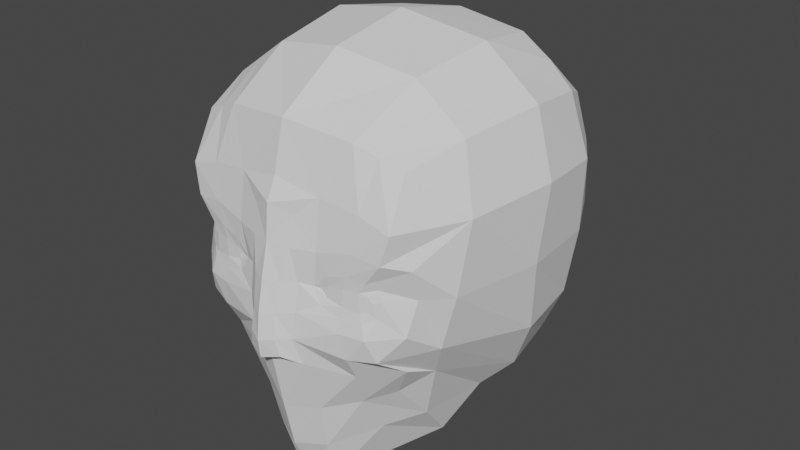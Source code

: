 # Source: BaseChar.blend  (saved by Blender 2.93.20; exported with 4.5.12 LTS)
import bpy
from mathutils import Matrix  # noqa: F401  (used for matrix-valued properties, if any)

bpy.ops.wm.read_factory_settings(use_empty=True)
scene = bpy.context.scene
scene.name = 'Scene'

# ---- collections
col_collection = bpy.data.collections.new('Collection'); scene.collection.children.link(col_collection)

# ---- world
world_world = bpy.data.worlds.new('World'); scene.world = world_world
world_world.use_nodes = True; world_world.node_tree.nodes.clear()
_N = world_world.node_tree.nodes; _L = world_world.node_tree.links
n0 = _N.new('ShaderNodeOutputWorld'); n0.name = 'World Output'; n0.location = (300, 300)
n1 = _N.new('ShaderNodeBackground'); n1.name = 'Background'; n1.location = (10, 300)
n1.inputs[0].default_value = (0.05088, 0.05088, 0.05088, 1.0)
_L.new(n1.outputs[0], n0.inputs[0])
n0.is_active_output = True
world_world.color = (0.05088, 0.05088, 0.05088)
world_world.use_sun_shadow = False
world_world.sun_shadow_jitter_overblur = 0.0

# ---- meshes
me_cube = bpy.data.meshes.new('Cube')
me_cube.from_pydata([(54.48, -62.35, -33.62), (55.82, -65.4, 61.55), (51.1, 57.94, -50.25), (57.22, 58.61, 60.35), (31.72, 65.66, -55.82), (0.0, 68.45, -58.46), (0.0, 67.79, 69.75), (28.78, 65.5, 67.26), (60.49, 64.64, 35.77), (60.34, 68.21, 1.268), (56.39, 63.3, -29.98), (57.27, -45.63, -40.57), (63.12, 8.487, -61.47), (58.16, 39.97, -57.97), (65.45, 39.72, 68.03), (70.43, 4.887, 72.98), (64.42, -37.65, 69.42), (53.32, -78.27, 24.3), (50.14, -76.81, -23.85), (0.0, -89.72, -34.93), (14.61, -85.29, -35.05), (34.21, -71.42, 70.35), (0.0, -76.14, 74.27), (0.0, 87.63, -34.09), (0.0, 94.51, 1.359), (0.0, 86.76, 40.16), (33.4, 80.99, -32.38), (34.79, 86.59, 1.007), (29.45, 81.61, 38.98), (70.06, 38.1, -32.36), (75.31, 38.94, 2.021), (75.96, 39.89, 37.92), (75.59, 1.472, -33.38), (80.02, -3.997, 3.573), (81.24, 1.884, 41.06), (60.0, -69.34, -10.94), (61.72, -63.66, 5.511), (62.28, -68.58, 21.08), (11.56, -88.63, -21.53), (13.39, -85.03, 5.969), (21.87, -79.16, 45.55), (0.0, 42.4, -70.18), (34.25, 44.32, -69.51), (0.0, 2.978, -74.47), (36.95, 10.19, -74.73), (35.65, 43.15, 88.8), (0.0, 42.67, 94.11), (42.28, 5.265, 95.07), (0.0, -0.3752, 103.1), (38.18, -37.05, 88.82), (0.0, -42.8, 95.91), (44.73, -56.39, -51.44), (0.0, -83.95, -64.98), (16.16, -77.11, -62.41), (0.0, -67.97, -111.9), (11.68, -65.74, -110.6), (0.0, -78.75, -88.99), (14.87, -71.79, -86.99), (65.31, -52.26, -22.33), (71.85, -50.98, 4.713), (74.97, -45.88, 39.96), (57.1, -76.61, 38.55), (46.57, -80.85, -12.33), (13.34, -87.08, -8.181), (22.48, -82.41, 22.13), (0.0, -82.05, 50.37), (42.6, -78.81, 8.584), (46.55, -77.6, 0.1029), (47.8, -76.95, 4.628), (46.25, -77.32, 7.301), (23.05, -80.56, 4.263), (42.93, -79.07, -0.9771), (26.27, -80.84, 1.438), (27.44, -80.64, 6.864), (41.41, 61.8, -53.04), (46.48, 62.33, 63.91), (36.35, -74.71, -37.9), (45.01, -68.41, 65.95), (46.81, 74.62, 37.5), (47.66, 77.42, 1.111), (44.89, 72.15, -31.18), (37.21, -81.64, -25.15), (41.82, -77.42, 42.97), (46.21, 42.14, -63.74), (50.02, 9.29, -67.95), (51.3, -37.35, 79.12), (56.36, 5.076, 84.02), (52.42, 41.21, 79.24), (32.25, -66.51, -57.08), (43.76, -21.58, -92.18), (33.93, -54.01, -76.89), (34.54, -83.23, -12.42), (39.0, -80.14, 25.68), (34.37, -80.64, -0.1245), (35.1, -80.2, 8.213), (24.08, -82.72, -2.383), (20.12, -81.71, 4.835), (49.51, -74.52, 10.55), (50.97, -74.57, 5.247), (44.51, -79.75, -5.118), (45.23, -78.49, 13.41), (26.81, -81.46, 12.04), (49.86, -75.74, -2.595), (36.7, -80.38, 14.67), (34.16, -81.71, -5.427), (51.81, -3.315, -72.46), (48.01, -39.61, -70.87), (0.0, -96.47, -31.71), (8.894, -92.98, -29.72), (6.29, -92.45, -8.799), (7.361, -89.58, 5.882), (10.39, -86.08, 21.59), (7.094, -94.18, -21.21), (0.0, -97.48, -22.51), (0.0, -92.83, 5.756), (10.75, -83.41, 35.61), (0.0, -87.19, 39.86), (0.0, -95.97, -9.6), (0.0, -88.88, 22.79)], [], [(23, 24, 27, 26), (24, 25, 28, 27), (25, 6, 7, 28), (78, 75, 3, 8), (79, 78, 8, 9), (80, 79, 9, 10), (74, 80, 10, 2), (5, 23, 26, 4), (29, 30, 33, 32), (30, 31, 34, 33), (32, 33, 59, 58), (33, 34, 60, 59), (2, 10, 29, 13), (10, 9, 30, 29), (9, 8, 31, 30), (8, 3, 14, 31), (31, 14, 15, 34), (34, 15, 16, 60), (60, 16, 1, 61), (11, 58, 18, 0), (12, 32, 58, 11), (13, 29, 32, 12), (38, 63, 109, 112), (64, 40, 115, 111), (76, 81, 38, 20), (82, 77, 21, 40), (40, 21, 22, 65), (20, 38, 112, 108), (41, 42, 44, 43), (5, 4, 42, 41), (74, 2, 13, 83), (83, 13, 12, 84), (45, 46, 48, 47), (47, 48, 50, 49), (75, 7, 45, 87), (7, 6, 46, 45), (49, 50, 22, 21), (85, 49, 21, 77), (86, 47, 49, 85), (87, 45, 47, 86), (54, 55, 57, 56), (56, 57, 53, 52), (20, 19, 52, 53), (76, 20, 53, 88), (36, 35, 58, 59), (37, 36, 59, 60), (17, 37, 60, 61), (35, 62, 18, 58), (39, 64, 111, 110), (40, 65, 116, 115), (91, 63, 38, 81), (92, 17, 61, 82), (96, 95, 72, 70), (98, 97, 69, 68), (104, 99, 71, 93), (97, 100, 66, 69), (101, 96, 70, 73), (102, 98, 68, 67), (103, 101, 73, 94), (99, 102, 67, 71), (100, 103, 94, 66), (95, 104, 93, 72), (64, 92, 82, 40), (62, 91, 81, 18), (0, 76, 88, 51), (57, 90, 88, 53), (55, 89, 90, 57), (14, 87, 86, 15), (15, 86, 85, 16), (16, 85, 77, 1), (3, 75, 87, 14), (106, 90, 89, 105), (42, 83, 84, 44), (4, 74, 83, 42), (61, 1, 77, 82), (0, 18, 81, 76), (4, 26, 80, 74), (26, 27, 79, 80), (27, 28, 78, 79), (28, 7, 75, 78), (93, 71, 66, 94), (72, 93, 94, 73), (70, 72, 73), (69, 66, 71, 67), (67, 68, 69), (63, 91, 104, 95), (17, 92, 103, 100), (62, 35, 102, 99), (92, 64, 101, 103), (35, 36, 98, 102), (64, 39, 96, 101), (37, 17, 100, 97), (91, 62, 99, 104), (36, 37, 97, 98), (39, 63, 95, 96), (11, 106, 105, 12), (11, 0, 51, 106), (88, 90, 106, 51), (109, 110, 114, 117), (110, 111, 118, 114), (108, 112, 113, 107), (109, 117, 113, 112), (118, 111, 115, 116), (19, 20, 108, 107), (63, 39, 110, 109)])
_uv = me_cube.uv_layers.new(name='UVMap')
_uv.uv.foreach_set('vector', [0.4375, 0.375, 0.5, 0.375, 0.5, 0.4375, 0.4375, 0.4375, 0.5, 0.375, 0.5596, 0.3767, 0.5625, 0.4375, 0.5, 0.4375, 0.5596, 0.3767, 0.6168, 0.3803, 0.625, 0.4375, 0.5625, 0.4375, 0.5625, 0.4688, 0.6305, 0.474, 0.6361, 0.5105, 0.5625, 0.5, 0.5, 0.4688, 0.5625, 0.4688, 0.5625, 0.5, 0.5, 0.5, 0.4375, 0.4688, 0.5, 0.4688, 0.5, 0.5, 0.4375, 0.5, 0.375, 0.4688, 0.4375, 0.4688, 0.4375, 0.5, 0.375, 0.5, 0.375, 0.375, 0.4375, 0.375, 0.4375, 0.4375, 0.375, 0.4375, 0.4375, 0.5625, 0.5, 0.5625, 0.5, 0.625, 0.4375, 0.625, 0.5, 0.5625, 0.5625, 0.5625, 0.5625, 0.625, 0.5, 0.625, 0.4375, 0.625, 0.5, 0.625, 0.5, 0.6875, 0.4375, 0.6875, 0.5, 0.625, 0.5625, 0.625, 0.5625, 0.6875, 0.5, 0.6875, 0.375, 0.5, 0.4375, 0.5, 0.4375, 0.5625, 0.375, 0.5625, 0.4375, 0.5, 0.5, 0.5, 0.5, 0.5625, 0.4375, 0.5625, 0.5, 0.5, 0.5625, 0.5, 0.5625, 0.5625, 0.5, 0.5625, 0.5625, 0.5, 0.6361, 0.5105, 0.625, 0.5625, 0.5625, 0.5625, 0.5625, 0.5625, 0.625, 0.5625, 0.625, 0.625, 0.5625, 0.625, 0.5625, 0.625, 0.625, 0.625, 0.625, 0.6875, 0.5625, 0.6875, 0.5625, 0.6875, 0.625, 0.6875, 0.625, 0.75, 0.5625, 0.75, 0.375, 0.6875, 0.4375, 0.6875, 0.4375, 0.75, 0.3841, 0.7695, 0.375, 0.625, 0.4375, 0.625, 0.4375, 0.6875, 0.375, 0.6875, 0.375, 0.5625, 0.4375, 0.5625, 0.4375, 0.625, 0.375, 0.625, 0.4375, 0.8403, 0.4642, 0.8155, 0.4642, 0.8155, 0.4375, 0.8403, 0.5385, 0.8195, 0.5625, 0.8125, 0.5625, 0.8125, 0.5385, 0.8195, 0.394, 0.7907, 0.4375, 0.7922, 0.4375, 0.8403, 0.3997, 0.8231, 0.5625, 0.7813, 0.625, 0.7812, 0.625, 0.8125, 0.5625, 0.8125, 0.5625, 0.8125, 0.625, 0.8125, 0.6205, 0.8872, 0.5625, 0.875, 0.3997, 0.8231, 0.4375, 0.8403, 0.4375, 0.8403, 0.3997, 0.8231, 0.25, 0.5625, 0.3125, 0.5625, 0.3125, 0.625, 0.25, 0.625, 0.25, 0.5, 0.3125, 0.5, 0.3125, 0.5625, 0.25, 0.5625, 0.3438, 0.5, 0.375, 0.5, 0.375, 0.5625, 0.3438, 0.5625, 0.3438, 0.5625, 0.375, 0.5625, 0.375, 0.625, 0.3438, 0.625, 0.6875, 0.5625, 0.7487, 0.5603, 0.75, 0.625, 0.6875, 0.625, 0.6875, 0.625, 0.75, 0.625, 0.75, 0.6875, 0.6875, 0.6875, 0.6618, 0.5053, 0.6875, 0.5, 0.6875, 0.5625, 0.6563, 0.5625, 0.6875, 0.5, 0.7448, 0.506, 0.7487, 0.5603, 0.6875, 0.5625, 0.6875, 0.6875, 0.75, 0.6875, 0.7469, 0.7496, 0.6875, 0.75, 0.6563, 0.6875, 0.6875, 0.6875, 0.6875, 0.75, 0.6563, 0.75, 0.6562, 0.625, 0.6875, 0.625, 0.6875, 0.6875, 0.6563, 0.6875, 0.6563, 0.5625, 0.6875, 0.5625, 0.6875, 0.625, 0.6562, 0.625, 0.25, 0.625, 0.2955, 0.625, 0.3125, 0.6875, 0.25, 0.6875, 0.25, 0.6875, 0.3125, 0.6875, 0.3294, 0.7659, 0.25, 0.75, 0.3997, 0.8231, 0.375, 0.875, 0.375, 0.875, 0.3915, 0.8105, 0.394, 0.7907, 0.3997, 0.8231, 0.3915, 0.8105, 0.3845, 0.7755, 0.5022, 0.7139, 0.4643, 0.7129, 0.4375, 0.6875, 0.5, 0.6875, 0.5361, 0.7137, 0.5022, 0.7139, 0.5, 0.6875, 0.5625, 0.6875, 0.5356, 0.749, 0.5361, 0.7137, 0.5625, 0.6875, 0.5625, 0.75, 0.4643, 0.7129, 0.4688, 0.7505, 0.4375, 0.75, 0.4375, 0.6875, 0.5009, 0.8182, 0.5385, 0.8195, 0.5385, 0.8195, 0.5009, 0.8182, 0.5625, 0.8125, 0.5625, 0.875, 0.5625, 0.875, 0.5625, 0.8125, 0.4665, 0.783, 0.4642, 0.8155, 0.4375, 0.8403, 0.4375, 0.7922, 0.5371, 0.7843, 0.5356, 0.749, 0.5625, 0.75, 0.5625, 0.7813, 0.5005, 0.8144, 0.4642, 0.8155, 0.4642, 0.8155, 0.5001, 0.8105, 0.5022, 0.7139, 0.5361, 0.7137, 0.5361, 0.7137, 0.5022, 0.7139, 0.4665, 0.783, 0.4688, 0.7505, 0.4688, 0.7505, 0.4665, 0.783, 0.5361, 0.7137, 0.5356, 0.749, 0.5356, 0.749, 0.5361, 0.7137, 0.5385, 0.8163, 0.5005, 0.8144, 0.5001, 0.8105, 0.5384, 0.8132, 0.4643, 0.7129, 0.5022, 0.7139, 0.5022, 0.7139, 0.4643, 0.7129, 0.537, 0.7827, 0.5385, 0.8163, 0.5384, 0.8132, 0.537, 0.7811, 0.4688, 0.7505, 0.4643, 0.7129, 0.4643, 0.7129, 0.4688, 0.7505, 0.5356, 0.749, 0.537, 0.7827, 0.537, 0.7811, 0.5356, 0.749, 0.4642, 0.8155, 0.4665, 0.783, 0.4665, 0.783, 0.4642, 0.8155, 0.5385, 0.8195, 0.5371, 0.7843, 0.5625, 0.7813, 0.5625, 0.8125, 0.4688, 0.7505, 0.4665, 0.783, 0.4375, 0.7922, 0.4375, 0.75, 0.3841, 0.7695, 0.394, 0.7907, 0.3845, 0.7755, 0.375, 0.75, 0.3125, 0.6875, 0.3437, 0.6875, 0.3581, 0.7591, 0.3294, 0.7659, 0.2955, 0.625, 0.3438, 0.625, 0.3437, 0.6875, 0.3125, 0.6875, 0.625, 0.5625, 0.6563, 0.5625, 0.6562, 0.625, 0.625, 0.625, 0.625, 0.625, 0.6562, 0.625, 0.6563, 0.6875, 0.625, 0.6875, 0.625, 0.6875, 0.6563, 0.6875, 0.6563, 0.75, 0.625, 0.75, 0.6361, 0.5105, 0.6618, 0.5053, 0.6563, 0.5625, 0.625, 0.5625, 0.3594, 0.6875, 0.3437, 0.6875, 0.3438, 0.625, 0.3594, 0.625, 0.3125, 0.5625, 0.3438, 0.5625, 0.3438, 0.625, 0.3125, 0.625, 0.3125, 0.5, 0.3438, 0.5, 0.3438, 0.5625, 0.3125, 0.5625, 0.5625, 0.75, 0.625, 0.75, 0.625, 0.7812, 0.5625, 0.7813, 0.3841, 0.7695, 0.4375, 0.75, 0.4375, 0.7922, 0.394, 0.7907, 0.375, 0.4375, 0.4375, 0.4375, 0.4375, 0.4688, 0.375, 0.4688, 0.4375, 0.4375, 0.5, 0.4375, 0.5, 0.4688, 0.4375, 0.4688, 0.5, 0.4375, 0.5625, 0.4375, 0.5625, 0.4688, 0.5, 0.4688, 0.5625, 0.4375, 0.625, 0.4375, 0.6305, 0.474, 0.5625, 0.4688, 0.4665, 0.783, 0.4688, 0.7505, 0.5356, 0.749, 0.537, 0.7811, 0.4642, 0.8155, 0.4665, 0.783, 0.537, 0.7811, 0.5384, 0.8132, 0.5001, 0.8105, 0.4642, 0.8155, 0.5384, 0.8132, 0.5361, 0.7137, 0.5356, 0.749, 0.4688, 0.7505, 0.4643, 0.7129, 0.4643, 0.7129, 0.5022, 0.7139, 0.5361, 0.7137, 0.4642, 0.8155, 0.4665, 0.783, 0.4665, 0.783, 0.4642, 0.8155, 0.5356, 0.749, 0.5371, 0.7843, 0.537, 0.7827, 0.5356, 0.749, 0.4688, 0.7505, 0.4643, 0.7129, 0.4643, 0.7129, 0.4688, 0.7505, 0.5371, 0.7843, 0.5385, 0.8195, 0.5385, 0.8163, 0.537, 0.7827, 0.4643, 0.7129, 0.5022, 0.7139, 0.5022, 0.7139, 0.4643, 0.7129, 0.5385, 0.8195, 0.5009, 0.8182, 0.5005, 0.8144, 0.5385, 0.8163, 0.5361, 0.7137, 0.5356, 0.749, 0.5356, 0.749, 0.5361, 0.7137, 0.4665, 0.783, 0.4688, 0.7505, 0.4688, 0.7505, 0.4665, 0.783, 0.5022, 0.7139, 0.5361, 0.7137, 0.5361, 0.7137, 0.5022, 0.7139, 0.5009, 0.8182, 0.4642, 0.8155, 0.4642, 0.8155, 0.5005, 0.8144, 0.375, 0.6875, 0.3594, 0.6875, 0.3594, 0.625, 0.375, 0.625, 0.375, 0.6875, 0.3841, 0.7695, 0.375, 0.75, 0.3594, 0.6875, 0.3581, 0.7591, 0.3437, 0.6875, 0.3594, 0.6875, 0.375, 0.75, 0.4642, 0.8155, 0.5009, 0.8182, 0.5065, 0.8746, 0.4628, 0.875, 0.5009, 0.8182, 0.5385, 0.8195, 0.5396, 0.875, 0.5065, 0.8746, 0.3997, 0.8231, 0.4375, 0.8403, 0.4331, 0.875, 0.375, 0.875, 0.4642, 0.8155, 0.4628, 0.875, 0.4331, 0.875, 0.4375, 0.8403, 0.5396, 0.875, 0.5385, 0.8195, 0.5625, 0.8125, 0.5625, 0.875, 0.375, 0.875, 0.3997, 0.8231, 0.3997, 0.8231, 0.375, 0.875, 0.4642, 0.8155, 0.5009, 0.8182, 0.5009, 0.8182, 0.4642, 0.8155])
me_cube.use_remesh_fix_poles = True
me_cube.use_remesh_preserve_attributes = False
me_cube.update()

# ---- objects
ob_cube = bpy.data.objects.new('Cube', me_cube)

# ---- transforms, parenting, visibility, modifiers, constraints
ob_cube.location = (0.0, 0.0, 0.0)
_m = ob_cube.modifiers.new('Mirror', 'MIRROR')
_m.use_clip = True

# ---- collection membership
col_collection.objects.link(ob_cube)

# ---- scene / render settings (as saved in the file)
scene.frame_start = 1; scene.frame_end = 250; scene.frame_set(0)
scene.render.engine = 'BLENDER_EEVEE_NEXT'
scene.cycles.use_denoising = False
scene.cycles.samples = 128
scene.cycles.sampling_pattern = 'TABULATED_SOBOL'
scene.cycles.use_adaptive_sampling = False
scene.cycles.use_light_tree = False
scene.view_settings.view_transform = 'Filmic'
scene.unit_settings.scale_length = 0.01
bpy.context.view_layer.update()

# ---- added for rendering (the .blend has no active camera and no usable light): camera, sun
cam_auto = bpy.data.cameras.new('AutoCamera')
cam_auto.lens = 50.0
cam_auto.sensor_width = 36.0
cam_auto.clip_end = 5372.76
ob_auto_camera = bpy.data.objects.new('AutoCamera', cam_auto)
scene.collection.objects.link(ob_auto_camera)
ob_auto_camera.location = (306.141, -368.854, 240.526)
ob_auto_camera.rotation_euler = (1.09748, -7.21219e-08, 0.694738)
scene.camera = ob_auto_camera
light_auto_sun = bpy.data.lights.new('AutoSun', 'SUN')
light_auto_sun.energy = 3.0
light_auto_sun.angle = 0.0523599
ob_auto_sun = bpy.data.objects.new('AutoSun', light_auto_sun)
scene.collection.objects.link(ob_auto_sun)
ob_auto_sun.rotation_euler = (0.872665, 0.174533, 0.523599)
bpy.context.view_layer.update()
